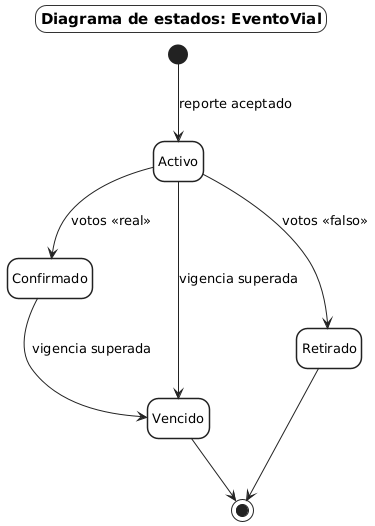

The diagram above was rendered by PlantUML. Its source (embedded in the PNG):
@startuml EST-01_EventoVial
' Diagrama de estados general: EventoVial
skinparam shadowing false
skinparam defaultFontName "DejaVu Sans"
skinparam defaultFontSize 13
skinparam wrapWidth 160
skinparam ArrowColor #222222
skinparam backgroundColor white
skinparam titleBorderThickness 1
skinparam titleBorderColor #333333
skinparam titleBorderRoundCorner 0
skinparam titleFontSize 15
skinparam titleBackgroundColor white
skinparam roundCorner 22
skinparam state {
  BackgroundColor white
  BorderColor #222222
  BorderThickness 1.5
  StartColor #222222
  EndColor #222222
}
skinparam note {
  BackgroundColor white
  BorderColor #777777
}
hide empty description

title Diagrama de estados: EventoVial

state Activo
state Confirmado
state Retirado
state Vencido

[*] --> Activo : reporte aceptado
Activo --> Confirmado : votos «real»
Activo --> Retirado : votos «falso»
Activo --> Vencido : vigencia superada
Confirmado --> Vencido : vigencia superada
Retirado --> [*]
Vencido --> [*]

@enduml